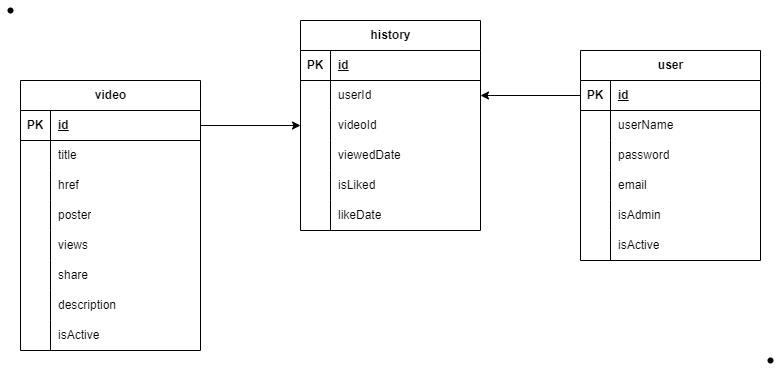

The diagram above was exported from draw.io. Its source (the exported page's mxGraphModel, read from the mxfile embedded in the PNG):
<mxGraphModel dx="1418" dy="828" grid="1" gridSize="10" guides="1" tooltips="1" connect="1" arrows="1" fold="1" page="1" pageScale="1" pageWidth="850" pageHeight="1100" math="0" shadow="0">
  <root>
    <mxCell id="0" />
    <mxCell id="1" parent="0" />
    <mxCell id="06lkxRPhVpGvOBo7EMUp-1" value="video" style="shape=table;startSize=30;container=1;collapsible=1;childLayout=tableLayout;fixedRows=1;rowLines=0;fontStyle=1;align=center;resizeLast=1;html=1;" parent="1" vertex="1">
      <mxGeometry x="80" y="220" width="180" height="270" as="geometry" />
    </mxCell>
    <mxCell id="06lkxRPhVpGvOBo7EMUp-2" value="" style="shape=tableRow;horizontal=0;startSize=0;swimlaneHead=0;swimlaneBody=0;fillColor=none;collapsible=0;dropTarget=0;points=[[0,0.5],[1,0.5]];portConstraint=eastwest;top=0;left=0;right=0;bottom=1;" parent="06lkxRPhVpGvOBo7EMUp-1" vertex="1">
      <mxGeometry y="30" width="180" height="30" as="geometry" />
    </mxCell>
    <mxCell id="06lkxRPhVpGvOBo7EMUp-3" value="PK" style="shape=partialRectangle;connectable=0;fillColor=none;top=0;left=0;bottom=0;right=0;fontStyle=1;overflow=hidden;whiteSpace=wrap;html=1;" parent="06lkxRPhVpGvOBo7EMUp-2" vertex="1">
      <mxGeometry width="30" height="30" as="geometry">
        <mxRectangle width="30" height="30" as="alternateBounds" />
      </mxGeometry>
    </mxCell>
    <mxCell id="06lkxRPhVpGvOBo7EMUp-4" value="id" style="shape=partialRectangle;connectable=0;fillColor=none;top=0;left=0;bottom=0;right=0;align=left;spacingLeft=6;fontStyle=5;overflow=hidden;whiteSpace=wrap;html=1;" parent="06lkxRPhVpGvOBo7EMUp-2" vertex="1">
      <mxGeometry x="30" width="150" height="30" as="geometry">
        <mxRectangle width="150" height="30" as="alternateBounds" />
      </mxGeometry>
    </mxCell>
    <mxCell id="06lkxRPhVpGvOBo7EMUp-5" value="" style="shape=tableRow;horizontal=0;startSize=0;swimlaneHead=0;swimlaneBody=0;fillColor=none;collapsible=0;dropTarget=0;points=[[0,0.5],[1,0.5]];portConstraint=eastwest;top=0;left=0;right=0;bottom=0;" parent="06lkxRPhVpGvOBo7EMUp-1" vertex="1">
      <mxGeometry y="60" width="180" height="30" as="geometry" />
    </mxCell>
    <mxCell id="06lkxRPhVpGvOBo7EMUp-6" value="" style="shape=partialRectangle;connectable=0;fillColor=none;top=0;left=0;bottom=0;right=0;editable=1;overflow=hidden;whiteSpace=wrap;html=1;" parent="06lkxRPhVpGvOBo7EMUp-5" vertex="1">
      <mxGeometry width="30" height="30" as="geometry">
        <mxRectangle width="30" height="30" as="alternateBounds" />
      </mxGeometry>
    </mxCell>
    <mxCell id="06lkxRPhVpGvOBo7EMUp-7" value="title" style="shape=partialRectangle;connectable=0;fillColor=none;top=0;left=0;bottom=0;right=0;align=left;spacingLeft=6;overflow=hidden;whiteSpace=wrap;html=1;" parent="06lkxRPhVpGvOBo7EMUp-5" vertex="1">
      <mxGeometry x="30" width="150" height="30" as="geometry">
        <mxRectangle width="150" height="30" as="alternateBounds" />
      </mxGeometry>
    </mxCell>
    <mxCell id="06lkxRPhVpGvOBo7EMUp-8" value="" style="shape=tableRow;horizontal=0;startSize=0;swimlaneHead=0;swimlaneBody=0;fillColor=none;collapsible=0;dropTarget=0;points=[[0,0.5],[1,0.5]];portConstraint=eastwest;top=0;left=0;right=0;bottom=0;" parent="06lkxRPhVpGvOBo7EMUp-1" vertex="1">
      <mxGeometry y="90" width="180" height="30" as="geometry" />
    </mxCell>
    <mxCell id="06lkxRPhVpGvOBo7EMUp-9" value="" style="shape=partialRectangle;connectable=0;fillColor=none;top=0;left=0;bottom=0;right=0;editable=1;overflow=hidden;whiteSpace=wrap;html=1;" parent="06lkxRPhVpGvOBo7EMUp-8" vertex="1">
      <mxGeometry width="30" height="30" as="geometry">
        <mxRectangle width="30" height="30" as="alternateBounds" />
      </mxGeometry>
    </mxCell>
    <mxCell id="06lkxRPhVpGvOBo7EMUp-10" value="href" style="shape=partialRectangle;connectable=0;fillColor=none;top=0;left=0;bottom=0;right=0;align=left;spacingLeft=6;overflow=hidden;whiteSpace=wrap;html=1;" parent="06lkxRPhVpGvOBo7EMUp-8" vertex="1">
      <mxGeometry x="30" width="150" height="30" as="geometry">
        <mxRectangle width="150" height="30" as="alternateBounds" />
      </mxGeometry>
    </mxCell>
    <mxCell id="06lkxRPhVpGvOBo7EMUp-11" value="" style="shape=tableRow;horizontal=0;startSize=0;swimlaneHead=0;swimlaneBody=0;fillColor=none;collapsible=0;dropTarget=0;points=[[0,0.5],[1,0.5]];portConstraint=eastwest;top=0;left=0;right=0;bottom=0;" parent="06lkxRPhVpGvOBo7EMUp-1" vertex="1">
      <mxGeometry y="120" width="180" height="30" as="geometry" />
    </mxCell>
    <mxCell id="06lkxRPhVpGvOBo7EMUp-12" value="" style="shape=partialRectangle;connectable=0;fillColor=none;top=0;left=0;bottom=0;right=0;editable=1;overflow=hidden;whiteSpace=wrap;html=1;" parent="06lkxRPhVpGvOBo7EMUp-11" vertex="1">
      <mxGeometry width="30" height="30" as="geometry">
        <mxRectangle width="30" height="30" as="alternateBounds" />
      </mxGeometry>
    </mxCell>
    <mxCell id="06lkxRPhVpGvOBo7EMUp-13" value="poster" style="shape=partialRectangle;connectable=0;fillColor=none;top=0;left=0;bottom=0;right=0;align=left;spacingLeft=6;overflow=hidden;whiteSpace=wrap;html=1;" parent="06lkxRPhVpGvOBo7EMUp-11" vertex="1">
      <mxGeometry x="30" width="150" height="30" as="geometry">
        <mxRectangle width="150" height="30" as="alternateBounds" />
      </mxGeometry>
    </mxCell>
    <mxCell id="06lkxRPhVpGvOBo7EMUp-14" value="" style="shape=tableRow;horizontal=0;startSize=0;swimlaneHead=0;swimlaneBody=0;fillColor=none;collapsible=0;dropTarget=0;points=[[0,0.5],[1,0.5]];portConstraint=eastwest;top=0;left=0;right=0;bottom=0;" parent="06lkxRPhVpGvOBo7EMUp-1" vertex="1">
      <mxGeometry y="150" width="180" height="30" as="geometry" />
    </mxCell>
    <mxCell id="06lkxRPhVpGvOBo7EMUp-15" value="" style="shape=partialRectangle;connectable=0;fillColor=none;top=0;left=0;bottom=0;right=0;editable=1;overflow=hidden;whiteSpace=wrap;html=1;" parent="06lkxRPhVpGvOBo7EMUp-14" vertex="1">
      <mxGeometry width="30" height="30" as="geometry">
        <mxRectangle width="30" height="30" as="alternateBounds" />
      </mxGeometry>
    </mxCell>
    <mxCell id="06lkxRPhVpGvOBo7EMUp-16" value="views" style="shape=partialRectangle;connectable=0;fillColor=none;top=0;left=0;bottom=0;right=0;align=left;spacingLeft=6;overflow=hidden;whiteSpace=wrap;html=1;" parent="06lkxRPhVpGvOBo7EMUp-14" vertex="1">
      <mxGeometry x="30" width="150" height="30" as="geometry">
        <mxRectangle width="150" height="30" as="alternateBounds" />
      </mxGeometry>
    </mxCell>
    <mxCell id="06lkxRPhVpGvOBo7EMUp-17" value="" style="shape=tableRow;horizontal=0;startSize=0;swimlaneHead=0;swimlaneBody=0;fillColor=none;collapsible=0;dropTarget=0;points=[[0,0.5],[1,0.5]];portConstraint=eastwest;top=0;left=0;right=0;bottom=0;" parent="06lkxRPhVpGvOBo7EMUp-1" vertex="1">
      <mxGeometry y="180" width="180" height="30" as="geometry" />
    </mxCell>
    <mxCell id="06lkxRPhVpGvOBo7EMUp-18" value="" style="shape=partialRectangle;connectable=0;fillColor=none;top=0;left=0;bottom=0;right=0;editable=1;overflow=hidden;whiteSpace=wrap;html=1;" parent="06lkxRPhVpGvOBo7EMUp-17" vertex="1">
      <mxGeometry width="30" height="30" as="geometry">
        <mxRectangle width="30" height="30" as="alternateBounds" />
      </mxGeometry>
    </mxCell>
    <mxCell id="06lkxRPhVpGvOBo7EMUp-19" value="share" style="shape=partialRectangle;connectable=0;fillColor=none;top=0;left=0;bottom=0;right=0;align=left;spacingLeft=6;overflow=hidden;whiteSpace=wrap;html=1;" parent="06lkxRPhVpGvOBo7EMUp-17" vertex="1">
      <mxGeometry x="30" width="150" height="30" as="geometry">
        <mxRectangle width="150" height="30" as="alternateBounds" />
      </mxGeometry>
    </mxCell>
    <mxCell id="06lkxRPhVpGvOBo7EMUp-20" value="" style="shape=tableRow;horizontal=0;startSize=0;swimlaneHead=0;swimlaneBody=0;fillColor=none;collapsible=0;dropTarget=0;points=[[0,0.5],[1,0.5]];portConstraint=eastwest;top=0;left=0;right=0;bottom=0;" parent="06lkxRPhVpGvOBo7EMUp-1" vertex="1">
      <mxGeometry y="210" width="180" height="30" as="geometry" />
    </mxCell>
    <mxCell id="06lkxRPhVpGvOBo7EMUp-21" value="" style="shape=partialRectangle;connectable=0;fillColor=none;top=0;left=0;bottom=0;right=0;editable=1;overflow=hidden;whiteSpace=wrap;html=1;" parent="06lkxRPhVpGvOBo7EMUp-20" vertex="1">
      <mxGeometry width="30" height="30" as="geometry">
        <mxRectangle width="30" height="30" as="alternateBounds" />
      </mxGeometry>
    </mxCell>
    <mxCell id="06lkxRPhVpGvOBo7EMUp-22" value="description" style="shape=partialRectangle;connectable=0;fillColor=none;top=0;left=0;bottom=0;right=0;align=left;spacingLeft=6;overflow=hidden;whiteSpace=wrap;html=1;" parent="06lkxRPhVpGvOBo7EMUp-20" vertex="1">
      <mxGeometry x="30" width="150" height="30" as="geometry">
        <mxRectangle width="150" height="30" as="alternateBounds" />
      </mxGeometry>
    </mxCell>
    <mxCell id="06lkxRPhVpGvOBo7EMUp-23" value="" style="shape=tableRow;horizontal=0;startSize=0;swimlaneHead=0;swimlaneBody=0;fillColor=none;collapsible=0;dropTarget=0;points=[[0,0.5],[1,0.5]];portConstraint=eastwest;top=0;left=0;right=0;bottom=0;" parent="06lkxRPhVpGvOBo7EMUp-1" vertex="1">
      <mxGeometry y="240" width="180" height="30" as="geometry" />
    </mxCell>
    <mxCell id="06lkxRPhVpGvOBo7EMUp-24" value="" style="shape=partialRectangle;connectable=0;fillColor=none;top=0;left=0;bottom=0;right=0;editable=1;overflow=hidden;whiteSpace=wrap;html=1;" parent="06lkxRPhVpGvOBo7EMUp-23" vertex="1">
      <mxGeometry width="30" height="30" as="geometry">
        <mxRectangle width="30" height="30" as="alternateBounds" />
      </mxGeometry>
    </mxCell>
    <mxCell id="06lkxRPhVpGvOBo7EMUp-25" value="isActive" style="shape=partialRectangle;connectable=0;fillColor=none;top=0;left=0;bottom=0;right=0;align=left;spacingLeft=6;overflow=hidden;whiteSpace=wrap;html=1;" parent="06lkxRPhVpGvOBo7EMUp-23" vertex="1">
      <mxGeometry x="30" width="150" height="30" as="geometry">
        <mxRectangle width="150" height="30" as="alternateBounds" />
      </mxGeometry>
    </mxCell>
    <mxCell id="06lkxRPhVpGvOBo7EMUp-26" value="history" style="shape=table;startSize=30;container=1;collapsible=1;childLayout=tableLayout;fixedRows=1;rowLines=0;fontStyle=1;align=center;resizeLast=1;html=1;" parent="1" vertex="1">
      <mxGeometry x="360" y="160" width="180" height="210" as="geometry" />
    </mxCell>
    <mxCell id="06lkxRPhVpGvOBo7EMUp-27" value="" style="shape=tableRow;horizontal=0;startSize=0;swimlaneHead=0;swimlaneBody=0;fillColor=none;collapsible=0;dropTarget=0;points=[[0,0.5],[1,0.5]];portConstraint=eastwest;top=0;left=0;right=0;bottom=1;" parent="06lkxRPhVpGvOBo7EMUp-26" vertex="1">
      <mxGeometry y="30" width="180" height="30" as="geometry" />
    </mxCell>
    <mxCell id="06lkxRPhVpGvOBo7EMUp-28" value="PK" style="shape=partialRectangle;connectable=0;fillColor=none;top=0;left=0;bottom=0;right=0;fontStyle=1;overflow=hidden;whiteSpace=wrap;html=1;" parent="06lkxRPhVpGvOBo7EMUp-27" vertex="1">
      <mxGeometry width="30" height="30" as="geometry">
        <mxRectangle width="30" height="30" as="alternateBounds" />
      </mxGeometry>
    </mxCell>
    <mxCell id="06lkxRPhVpGvOBo7EMUp-29" value="id" style="shape=partialRectangle;connectable=0;fillColor=none;top=0;left=0;bottom=0;right=0;align=left;spacingLeft=6;fontStyle=5;overflow=hidden;whiteSpace=wrap;html=1;" parent="06lkxRPhVpGvOBo7EMUp-27" vertex="1">
      <mxGeometry x="30" width="150" height="30" as="geometry">
        <mxRectangle width="150" height="30" as="alternateBounds" />
      </mxGeometry>
    </mxCell>
    <mxCell id="06lkxRPhVpGvOBo7EMUp-30" value="" style="shape=tableRow;horizontal=0;startSize=0;swimlaneHead=0;swimlaneBody=0;fillColor=none;collapsible=0;dropTarget=0;points=[[0,0.5],[1,0.5]];portConstraint=eastwest;top=0;left=0;right=0;bottom=0;" parent="06lkxRPhVpGvOBo7EMUp-26" vertex="1">
      <mxGeometry y="60" width="180" height="30" as="geometry" />
    </mxCell>
    <mxCell id="06lkxRPhVpGvOBo7EMUp-31" value="" style="shape=partialRectangle;connectable=0;fillColor=none;top=0;left=0;bottom=0;right=0;editable=1;overflow=hidden;whiteSpace=wrap;html=1;" parent="06lkxRPhVpGvOBo7EMUp-30" vertex="1">
      <mxGeometry width="30" height="30" as="geometry">
        <mxRectangle width="30" height="30" as="alternateBounds" />
      </mxGeometry>
    </mxCell>
    <mxCell id="06lkxRPhVpGvOBo7EMUp-32" value="userId" style="shape=partialRectangle;connectable=0;fillColor=none;top=0;left=0;bottom=0;right=0;align=left;spacingLeft=6;overflow=hidden;whiteSpace=wrap;html=1;" parent="06lkxRPhVpGvOBo7EMUp-30" vertex="1">
      <mxGeometry x="30" width="150" height="30" as="geometry">
        <mxRectangle width="150" height="30" as="alternateBounds" />
      </mxGeometry>
    </mxCell>
    <mxCell id="06lkxRPhVpGvOBo7EMUp-33" value="" style="shape=tableRow;horizontal=0;startSize=0;swimlaneHead=0;swimlaneBody=0;fillColor=none;collapsible=0;dropTarget=0;points=[[0,0.5],[1,0.5]];portConstraint=eastwest;top=0;left=0;right=0;bottom=0;" parent="06lkxRPhVpGvOBo7EMUp-26" vertex="1">
      <mxGeometry y="90" width="180" height="30" as="geometry" />
    </mxCell>
    <mxCell id="06lkxRPhVpGvOBo7EMUp-34" value="" style="shape=partialRectangle;connectable=0;fillColor=none;top=0;left=0;bottom=0;right=0;editable=1;overflow=hidden;whiteSpace=wrap;html=1;" parent="06lkxRPhVpGvOBo7EMUp-33" vertex="1">
      <mxGeometry width="30" height="30" as="geometry">
        <mxRectangle width="30" height="30" as="alternateBounds" />
      </mxGeometry>
    </mxCell>
    <mxCell id="06lkxRPhVpGvOBo7EMUp-35" value="videoId" style="shape=partialRectangle;connectable=0;fillColor=none;top=0;left=0;bottom=0;right=0;align=left;spacingLeft=6;overflow=hidden;whiteSpace=wrap;html=1;" parent="06lkxRPhVpGvOBo7EMUp-33" vertex="1">
      <mxGeometry x="30" width="150" height="30" as="geometry">
        <mxRectangle width="150" height="30" as="alternateBounds" />
      </mxGeometry>
    </mxCell>
    <mxCell id="06lkxRPhVpGvOBo7EMUp-36" value="" style="shape=tableRow;horizontal=0;startSize=0;swimlaneHead=0;swimlaneBody=0;fillColor=none;collapsible=0;dropTarget=0;points=[[0,0.5],[1,0.5]];portConstraint=eastwest;top=0;left=0;right=0;bottom=0;" parent="06lkxRPhVpGvOBo7EMUp-26" vertex="1">
      <mxGeometry y="120" width="180" height="30" as="geometry" />
    </mxCell>
    <mxCell id="06lkxRPhVpGvOBo7EMUp-37" value="" style="shape=partialRectangle;connectable=0;fillColor=none;top=0;left=0;bottom=0;right=0;editable=1;overflow=hidden;whiteSpace=wrap;html=1;" parent="06lkxRPhVpGvOBo7EMUp-36" vertex="1">
      <mxGeometry width="30" height="30" as="geometry">
        <mxRectangle width="30" height="30" as="alternateBounds" />
      </mxGeometry>
    </mxCell>
    <mxCell id="06lkxRPhVpGvOBo7EMUp-38" value="viewedDate" style="shape=partialRectangle;connectable=0;fillColor=none;top=0;left=0;bottom=0;right=0;align=left;spacingLeft=6;overflow=hidden;whiteSpace=wrap;html=1;" parent="06lkxRPhVpGvOBo7EMUp-36" vertex="1">
      <mxGeometry x="30" width="150" height="30" as="geometry">
        <mxRectangle width="150" height="30" as="alternateBounds" />
      </mxGeometry>
    </mxCell>
    <mxCell id="06lkxRPhVpGvOBo7EMUp-39" value="" style="shape=tableRow;horizontal=0;startSize=0;swimlaneHead=0;swimlaneBody=0;fillColor=none;collapsible=0;dropTarget=0;points=[[0,0.5],[1,0.5]];portConstraint=eastwest;top=0;left=0;right=0;bottom=0;" parent="06lkxRPhVpGvOBo7EMUp-26" vertex="1">
      <mxGeometry y="150" width="180" height="30" as="geometry" />
    </mxCell>
    <mxCell id="06lkxRPhVpGvOBo7EMUp-40" value="" style="shape=partialRectangle;connectable=0;fillColor=none;top=0;left=0;bottom=0;right=0;editable=1;overflow=hidden;whiteSpace=wrap;html=1;" parent="06lkxRPhVpGvOBo7EMUp-39" vertex="1">
      <mxGeometry width="30" height="30" as="geometry">
        <mxRectangle width="30" height="30" as="alternateBounds" />
      </mxGeometry>
    </mxCell>
    <mxCell id="06lkxRPhVpGvOBo7EMUp-41" value="isLiked" style="shape=partialRectangle;connectable=0;fillColor=none;top=0;left=0;bottom=0;right=0;align=left;spacingLeft=6;overflow=hidden;whiteSpace=wrap;html=1;" parent="06lkxRPhVpGvOBo7EMUp-39" vertex="1">
      <mxGeometry x="30" width="150" height="30" as="geometry">
        <mxRectangle width="150" height="30" as="alternateBounds" />
      </mxGeometry>
    </mxCell>
    <mxCell id="06lkxRPhVpGvOBo7EMUp-42" value="" style="shape=tableRow;horizontal=0;startSize=0;swimlaneHead=0;swimlaneBody=0;fillColor=none;collapsible=0;dropTarget=0;points=[[0,0.5],[1,0.5]];portConstraint=eastwest;top=0;left=0;right=0;bottom=0;" parent="06lkxRPhVpGvOBo7EMUp-26" vertex="1">
      <mxGeometry y="180" width="180" height="30" as="geometry" />
    </mxCell>
    <mxCell id="06lkxRPhVpGvOBo7EMUp-43" value="" style="shape=partialRectangle;connectable=0;fillColor=none;top=0;left=0;bottom=0;right=0;editable=1;overflow=hidden;whiteSpace=wrap;html=1;" parent="06lkxRPhVpGvOBo7EMUp-42" vertex="1">
      <mxGeometry width="30" height="30" as="geometry">
        <mxRectangle width="30" height="30" as="alternateBounds" />
      </mxGeometry>
    </mxCell>
    <mxCell id="06lkxRPhVpGvOBo7EMUp-44" value="likeDate" style="shape=partialRectangle;connectable=0;fillColor=none;top=0;left=0;bottom=0;right=0;align=left;spacingLeft=6;overflow=hidden;whiteSpace=wrap;html=1;" parent="06lkxRPhVpGvOBo7EMUp-42" vertex="1">
      <mxGeometry x="30" width="150" height="30" as="geometry">
        <mxRectangle width="150" height="30" as="alternateBounds" />
      </mxGeometry>
    </mxCell>
    <mxCell id="06lkxRPhVpGvOBo7EMUp-54" value="user" style="shape=table;startSize=30;container=1;collapsible=1;childLayout=tableLayout;fixedRows=1;rowLines=0;fontStyle=1;align=center;resizeLast=1;html=1;" parent="1" vertex="1">
      <mxGeometry x="640" y="190" width="180" height="210" as="geometry" />
    </mxCell>
    <mxCell id="06lkxRPhVpGvOBo7EMUp-55" value="" style="shape=tableRow;horizontal=0;startSize=0;swimlaneHead=0;swimlaneBody=0;fillColor=none;collapsible=0;dropTarget=0;points=[[0,0.5],[1,0.5]];portConstraint=eastwest;top=0;left=0;right=0;bottom=1;" parent="06lkxRPhVpGvOBo7EMUp-54" vertex="1">
      <mxGeometry y="30" width="180" height="30" as="geometry" />
    </mxCell>
    <mxCell id="06lkxRPhVpGvOBo7EMUp-56" value="PK" style="shape=partialRectangle;connectable=0;fillColor=none;top=0;left=0;bottom=0;right=0;fontStyle=1;overflow=hidden;whiteSpace=wrap;html=1;" parent="06lkxRPhVpGvOBo7EMUp-55" vertex="1">
      <mxGeometry width="30" height="30" as="geometry">
        <mxRectangle width="30" height="30" as="alternateBounds" />
      </mxGeometry>
    </mxCell>
    <mxCell id="06lkxRPhVpGvOBo7EMUp-57" value="id" style="shape=partialRectangle;connectable=0;fillColor=none;top=0;left=0;bottom=0;right=0;align=left;spacingLeft=6;fontStyle=5;overflow=hidden;whiteSpace=wrap;html=1;" parent="06lkxRPhVpGvOBo7EMUp-55" vertex="1">
      <mxGeometry x="30" width="150" height="30" as="geometry">
        <mxRectangle width="150" height="30" as="alternateBounds" />
      </mxGeometry>
    </mxCell>
    <mxCell id="06lkxRPhVpGvOBo7EMUp-58" value="" style="shape=tableRow;horizontal=0;startSize=0;swimlaneHead=0;swimlaneBody=0;fillColor=none;collapsible=0;dropTarget=0;points=[[0,0.5],[1,0.5]];portConstraint=eastwest;top=0;left=0;right=0;bottom=0;" parent="06lkxRPhVpGvOBo7EMUp-54" vertex="1">
      <mxGeometry y="60" width="180" height="30" as="geometry" />
    </mxCell>
    <mxCell id="06lkxRPhVpGvOBo7EMUp-59" value="" style="shape=partialRectangle;connectable=0;fillColor=none;top=0;left=0;bottom=0;right=0;editable=1;overflow=hidden;whiteSpace=wrap;html=1;" parent="06lkxRPhVpGvOBo7EMUp-58" vertex="1">
      <mxGeometry width="30" height="30" as="geometry">
        <mxRectangle width="30" height="30" as="alternateBounds" />
      </mxGeometry>
    </mxCell>
    <mxCell id="06lkxRPhVpGvOBo7EMUp-60" value="userName" style="shape=partialRectangle;connectable=0;fillColor=none;top=0;left=0;bottom=0;right=0;align=left;spacingLeft=6;overflow=hidden;whiteSpace=wrap;html=1;" parent="06lkxRPhVpGvOBo7EMUp-58" vertex="1">
      <mxGeometry x="30" width="150" height="30" as="geometry">
        <mxRectangle width="150" height="30" as="alternateBounds" />
      </mxGeometry>
    </mxCell>
    <mxCell id="06lkxRPhVpGvOBo7EMUp-61" value="" style="shape=tableRow;horizontal=0;startSize=0;swimlaneHead=0;swimlaneBody=0;fillColor=none;collapsible=0;dropTarget=0;points=[[0,0.5],[1,0.5]];portConstraint=eastwest;top=0;left=0;right=0;bottom=0;" parent="06lkxRPhVpGvOBo7EMUp-54" vertex="1">
      <mxGeometry y="90" width="180" height="30" as="geometry" />
    </mxCell>
    <mxCell id="06lkxRPhVpGvOBo7EMUp-62" value="" style="shape=partialRectangle;connectable=0;fillColor=none;top=0;left=0;bottom=0;right=0;editable=1;overflow=hidden;whiteSpace=wrap;html=1;" parent="06lkxRPhVpGvOBo7EMUp-61" vertex="1">
      <mxGeometry width="30" height="30" as="geometry">
        <mxRectangle width="30" height="30" as="alternateBounds" />
      </mxGeometry>
    </mxCell>
    <mxCell id="06lkxRPhVpGvOBo7EMUp-63" value="password" style="shape=partialRectangle;connectable=0;fillColor=none;top=0;left=0;bottom=0;right=0;align=left;spacingLeft=6;overflow=hidden;whiteSpace=wrap;html=1;" parent="06lkxRPhVpGvOBo7EMUp-61" vertex="1">
      <mxGeometry x="30" width="150" height="30" as="geometry">
        <mxRectangle width="150" height="30" as="alternateBounds" />
      </mxGeometry>
    </mxCell>
    <mxCell id="06lkxRPhVpGvOBo7EMUp-64" value="" style="shape=tableRow;horizontal=0;startSize=0;swimlaneHead=0;swimlaneBody=0;fillColor=none;collapsible=0;dropTarget=0;points=[[0,0.5],[1,0.5]];portConstraint=eastwest;top=0;left=0;right=0;bottom=0;" parent="06lkxRPhVpGvOBo7EMUp-54" vertex="1">
      <mxGeometry y="120" width="180" height="30" as="geometry" />
    </mxCell>
    <mxCell id="06lkxRPhVpGvOBo7EMUp-65" value="" style="shape=partialRectangle;connectable=0;fillColor=none;top=0;left=0;bottom=0;right=0;editable=1;overflow=hidden;whiteSpace=wrap;html=1;" parent="06lkxRPhVpGvOBo7EMUp-64" vertex="1">
      <mxGeometry width="30" height="30" as="geometry">
        <mxRectangle width="30" height="30" as="alternateBounds" />
      </mxGeometry>
    </mxCell>
    <mxCell id="06lkxRPhVpGvOBo7EMUp-66" value="email" style="shape=partialRectangle;connectable=0;fillColor=none;top=0;left=0;bottom=0;right=0;align=left;spacingLeft=6;overflow=hidden;whiteSpace=wrap;html=1;" parent="06lkxRPhVpGvOBo7EMUp-64" vertex="1">
      <mxGeometry x="30" width="150" height="30" as="geometry">
        <mxRectangle width="150" height="30" as="alternateBounds" />
      </mxGeometry>
    </mxCell>
    <mxCell id="06lkxRPhVpGvOBo7EMUp-67" value="" style="shape=tableRow;horizontal=0;startSize=0;swimlaneHead=0;swimlaneBody=0;fillColor=none;collapsible=0;dropTarget=0;points=[[0,0.5],[1,0.5]];portConstraint=eastwest;top=0;left=0;right=0;bottom=0;" parent="06lkxRPhVpGvOBo7EMUp-54" vertex="1">
      <mxGeometry y="150" width="180" height="30" as="geometry" />
    </mxCell>
    <mxCell id="06lkxRPhVpGvOBo7EMUp-68" value="" style="shape=partialRectangle;connectable=0;fillColor=none;top=0;left=0;bottom=0;right=0;editable=1;overflow=hidden;whiteSpace=wrap;html=1;" parent="06lkxRPhVpGvOBo7EMUp-67" vertex="1">
      <mxGeometry width="30" height="30" as="geometry">
        <mxRectangle width="30" height="30" as="alternateBounds" />
      </mxGeometry>
    </mxCell>
    <mxCell id="06lkxRPhVpGvOBo7EMUp-69" value="isAdmin" style="shape=partialRectangle;connectable=0;fillColor=none;top=0;left=0;bottom=0;right=0;align=left;spacingLeft=6;overflow=hidden;whiteSpace=wrap;html=1;" parent="06lkxRPhVpGvOBo7EMUp-67" vertex="1">
      <mxGeometry x="30" width="150" height="30" as="geometry">
        <mxRectangle width="150" height="30" as="alternateBounds" />
      </mxGeometry>
    </mxCell>
    <mxCell id="06lkxRPhVpGvOBo7EMUp-70" value="" style="shape=tableRow;horizontal=0;startSize=0;swimlaneHead=0;swimlaneBody=0;fillColor=none;collapsible=0;dropTarget=0;points=[[0,0.5],[1,0.5]];portConstraint=eastwest;top=0;left=0;right=0;bottom=0;" parent="06lkxRPhVpGvOBo7EMUp-54" vertex="1">
      <mxGeometry y="180" width="180" height="30" as="geometry" />
    </mxCell>
    <mxCell id="06lkxRPhVpGvOBo7EMUp-71" value="" style="shape=partialRectangle;connectable=0;fillColor=none;top=0;left=0;bottom=0;right=0;editable=1;overflow=hidden;whiteSpace=wrap;html=1;" parent="06lkxRPhVpGvOBo7EMUp-70" vertex="1">
      <mxGeometry width="30" height="30" as="geometry">
        <mxRectangle width="30" height="30" as="alternateBounds" />
      </mxGeometry>
    </mxCell>
    <mxCell id="06lkxRPhVpGvOBo7EMUp-72" value="isActive" style="shape=partialRectangle;connectable=0;fillColor=none;top=0;left=0;bottom=0;right=0;align=left;spacingLeft=6;overflow=hidden;whiteSpace=wrap;html=1;" parent="06lkxRPhVpGvOBo7EMUp-70" vertex="1">
      <mxGeometry x="30" width="150" height="30" as="geometry">
        <mxRectangle width="150" height="30" as="alternateBounds" />
      </mxGeometry>
    </mxCell>
    <mxCell id="06lkxRPhVpGvOBo7EMUp-74" style="edgeStyle=orthogonalEdgeStyle;rounded=0;orthogonalLoop=1;jettySize=auto;html=1;" parent="1" source="06lkxRPhVpGvOBo7EMUp-2" target="06lkxRPhVpGvOBo7EMUp-33" edge="1">
      <mxGeometry relative="1" as="geometry" />
    </mxCell>
    <mxCell id="06lkxRPhVpGvOBo7EMUp-75" style="edgeStyle=orthogonalEdgeStyle;rounded=0;orthogonalLoop=1;jettySize=auto;html=1;" parent="1" source="06lkxRPhVpGvOBo7EMUp-55" target="06lkxRPhVpGvOBo7EMUp-30" edge="1">
      <mxGeometry relative="1" as="geometry" />
    </mxCell>
    <mxCell id="66meeMyxn_wGSWLb5jkn-1" value="" style="shape=waypoint;sketch=0;fillStyle=solid;size=6;pointerEvents=1;points=[];fillColor=none;resizable=0;rotatable=0;perimeter=centerPerimeter;snapToPoint=1;" vertex="1" parent="1">
      <mxGeometry x="820" y="490" width="20" height="20" as="geometry" />
    </mxCell>
    <mxCell id="66meeMyxn_wGSWLb5jkn-2" value="" style="shape=waypoint;sketch=0;fillStyle=solid;size=6;pointerEvents=1;points=[];fillColor=none;resizable=0;rotatable=0;perimeter=centerPerimeter;snapToPoint=1;" vertex="1" parent="1">
      <mxGeometry x="60" y="140" width="20" height="20" as="geometry" />
    </mxCell>
  </root>
</mxGraphModel>